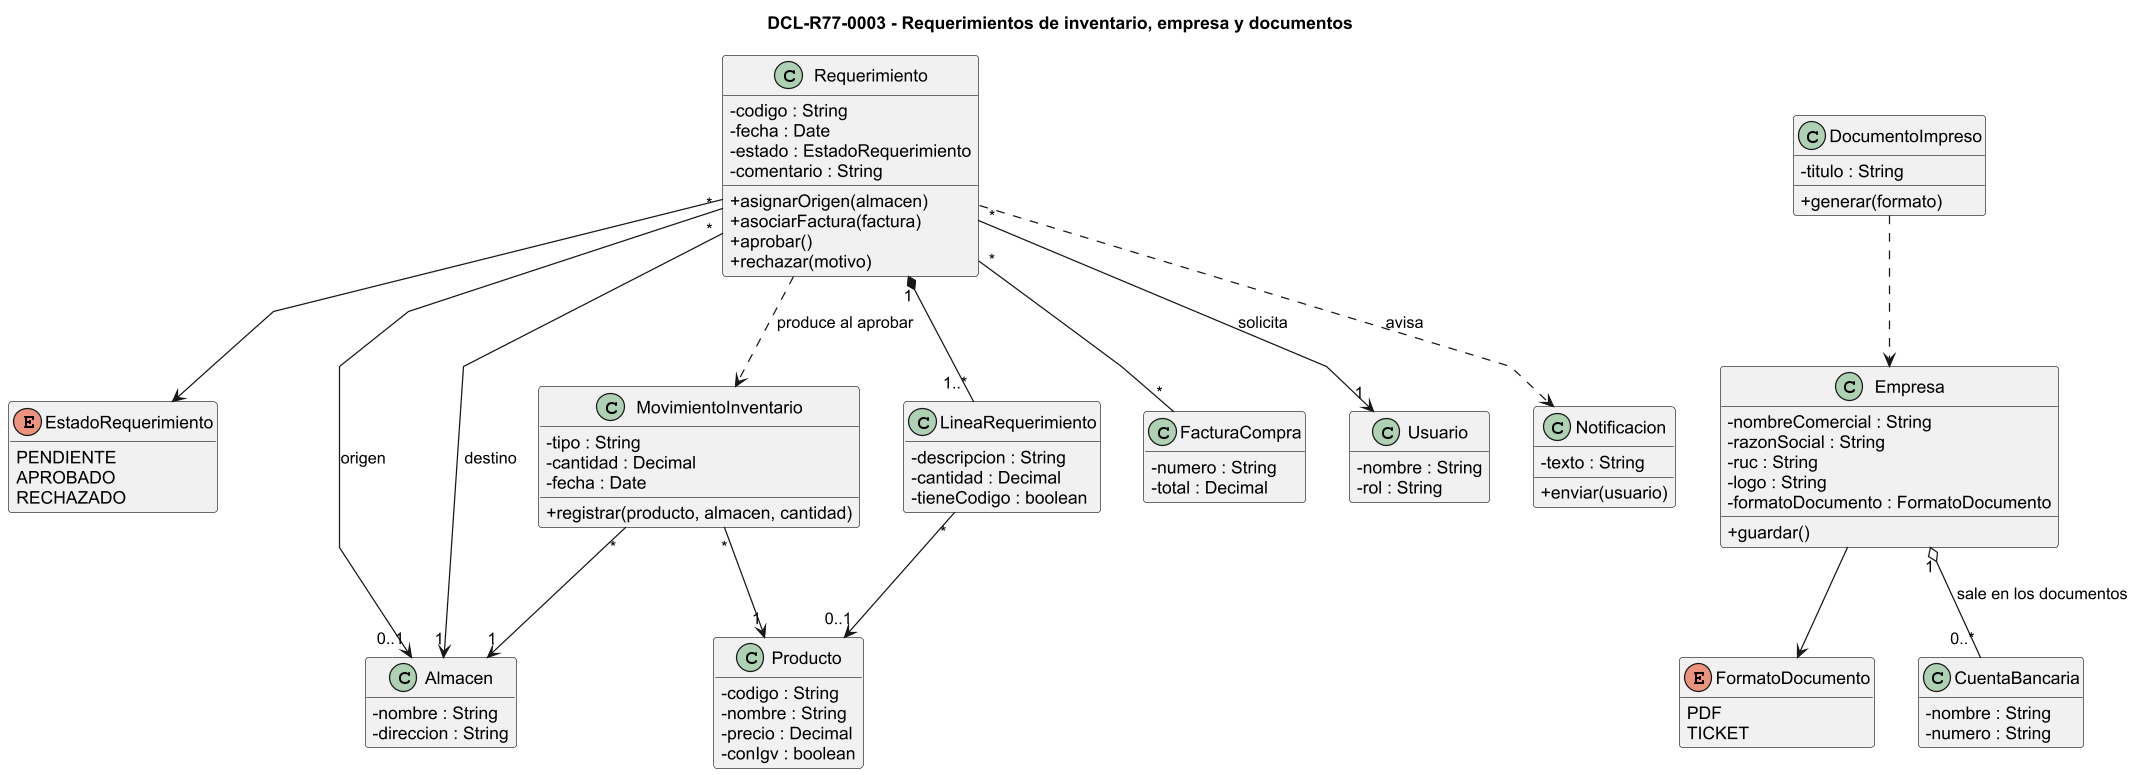

The diagram above was rendered by PlantUML. Its source (embedded in the PNG):
@startuml DCL-R77-0003
' DCL-R77-0003 - Requerimientos y movimientos de inventario, empresa y documentos (propuesta R7.7, NO validada por el profesor)
skinparam dpi 120
skinparam shadowing false
skinparam defaultFontName Arial
skinparam classAttributeIconSize 0
skinparam linetype polyline
skinparam nodesep 35
skinparam ranksep 55
hide empty members
title DCL-R77-0003 - Requerimientos de inventario, empresa y documentos

enum EstadoRequerimiento {
  PENDIENTE
  APROBADO
  RECHAZADO
}
enum FormatoDocumento {
  PDF
  TICKET
}
class Almacen {
  -nombre : String
  -direccion : String
}
class Requerimiento {
  -codigo : String
  -fecha : Date
  -estado : EstadoRequerimiento
  -comentario : String
  +asignarOrigen(almacen)
  +asociarFactura(factura)
  +aprobar()
  +rechazar(motivo)
}
class LineaRequerimiento {
  -descripcion : String
  -cantidad : Decimal
  -tieneCodigo : boolean
}
class MovimientoInventario {
  -tipo : String
  -cantidad : Decimal
  -fecha : Date
  +registrar(producto, almacen, cantidad)
}
class Producto {
  -codigo : String
  -nombre : String
  -precio : Decimal
  -conIgv : boolean
}
class FacturaCompra {
  -numero : String
  -total : Decimal
}
class Usuario {
  -nombre : String
  -rol : String
}
class Notificacion {
  -texto : String
  +enviar(usuario)
}
class Empresa {
  -nombreComercial : String
  -razonSocial : String
  -ruc : String
  -logo : String
  -formatoDocumento : FormatoDocumento
  +guardar()
}
class CuentaBancaria {
  -nombre : String
  -numero : String
}
class DocumentoImpreso {
  -titulo : String
  +generar(formato)
}
Requerimiento "1" *-- "1..*" LineaRequerimiento
Requerimiento --> EstadoRequerimiento
Requerimiento "*" --> "0..1" Almacen : origen
Requerimiento "*" --> "1" Almacen : destino
Requerimiento "*" --> "1" Usuario : solicita
Requerimiento "*" -- "*" FacturaCompra
LineaRequerimiento "*" --> "0..1" Producto
Requerimiento ..> MovimientoInventario : produce al aprobar
MovimientoInventario "*" --> "1" Producto
MovimientoInventario "*" --> "1" Almacen
Requerimiento ..> Notificacion : avisa
Empresa "1" o-- "0..*" CuentaBancaria : sale en los documentos
Empresa --> FormatoDocumento
DocumentoImpreso ..> Empresa
@enduml